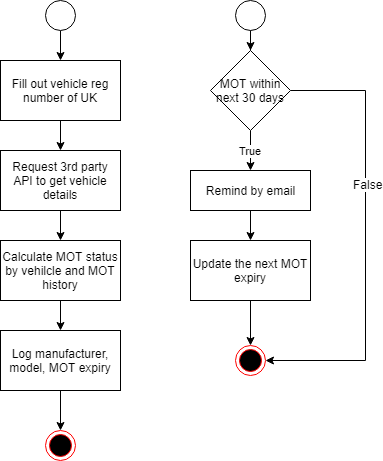

The diagram above was exported from draw.io. Its source (the exported page's mxGraphModel, read from the mxfile embedded in the PNG):
<mxGraphModel dx="1024" dy="387" grid="1" gridSize="10" guides="1" tooltips="1" connect="1" arrows="1" fold="1" page="1" pageScale="1" pageWidth="850" pageHeight="1100" math="0" shadow="0">
  <root>
    <mxCell id="0" />
    <mxCell id="1" parent="0" />
    <mxCell id="kuUxdMOzmkuIC2ZPdza--9" value="" style="ellipse;html=1;shape=endState;fillColor=#000000;strokeColor=#ff0000;" vertex="1" parent="1">
      <mxGeometry x="110" y="520" width="30" height="30" as="geometry" />
    </mxCell>
    <mxCell id="kuUxdMOzmkuIC2ZPdza--13" style="edgeStyle=orthogonalEdgeStyle;rounded=0;orthogonalLoop=1;jettySize=auto;html=1;" edge="1" parent="1" source="kuUxdMOzmkuIC2ZPdza--11" target="kuUxdMOzmkuIC2ZPdza--12">
      <mxGeometry relative="1" as="geometry" />
    </mxCell>
    <mxCell id="kuUxdMOzmkuIC2ZPdza--11" value="" style="shape=mxgraph.bpmn.shape;html=1;verticalLabelPosition=bottom;labelBackgroundColor=#ffffff;verticalAlign=top;align=center;perimeter=ellipsePerimeter;outlineConnect=0;outline=standard;symbol=general;" vertex="1" parent="1">
      <mxGeometry x="110" y="90" width="30" height="30" as="geometry" />
    </mxCell>
    <mxCell id="kuUxdMOzmkuIC2ZPdza--15" style="edgeStyle=orthogonalEdgeStyle;rounded=0;orthogonalLoop=1;jettySize=auto;html=1;entryX=0.5;entryY=0;entryDx=0;entryDy=0;" edge="1" parent="1" source="kuUxdMOzmkuIC2ZPdza--12" target="kuUxdMOzmkuIC2ZPdza--14">
      <mxGeometry relative="1" as="geometry" />
    </mxCell>
    <mxCell id="kuUxdMOzmkuIC2ZPdza--12" value="Fill out vehicle reg number of UK" style="rounded=0;whiteSpace=wrap;html=1;" vertex="1" parent="1">
      <mxGeometry x="65" y="150" width="120" height="60" as="geometry" />
    </mxCell>
    <mxCell id="kuUxdMOzmkuIC2ZPdza--17" style="edgeStyle=orthogonalEdgeStyle;rounded=0;orthogonalLoop=1;jettySize=auto;html=1;" edge="1" parent="1" source="kuUxdMOzmkuIC2ZPdza--14" target="kuUxdMOzmkuIC2ZPdza--16">
      <mxGeometry relative="1" as="geometry" />
    </mxCell>
    <mxCell id="kuUxdMOzmkuIC2ZPdza--14" value="Request 3rd party API to get vehicle details" style="rounded=0;whiteSpace=wrap;html=1;" vertex="1" parent="1">
      <mxGeometry x="65" y="240" width="120" height="60" as="geometry" />
    </mxCell>
    <mxCell id="kuUxdMOzmkuIC2ZPdza--19" style="edgeStyle=orthogonalEdgeStyle;rounded=0;orthogonalLoop=1;jettySize=auto;html=1;entryX=0.5;entryY=0;entryDx=0;entryDy=0;" edge="1" parent="1" source="kuUxdMOzmkuIC2ZPdza--16" target="kuUxdMOzmkuIC2ZPdza--18">
      <mxGeometry relative="1" as="geometry" />
    </mxCell>
    <mxCell id="kuUxdMOzmkuIC2ZPdza--16" value="Calculate MOT status by vehilcle and MOT history" style="rounded=0;whiteSpace=wrap;html=1;" vertex="1" parent="1">
      <mxGeometry x="65" y="330" width="120" height="60" as="geometry" />
    </mxCell>
    <mxCell id="kuUxdMOzmkuIC2ZPdza--20" style="edgeStyle=orthogonalEdgeStyle;rounded=0;orthogonalLoop=1;jettySize=auto;html=1;entryX=0.5;entryY=0;entryDx=0;entryDy=0;" edge="1" parent="1" source="kuUxdMOzmkuIC2ZPdza--18" target="kuUxdMOzmkuIC2ZPdza--9">
      <mxGeometry relative="1" as="geometry" />
    </mxCell>
    <mxCell id="kuUxdMOzmkuIC2ZPdza--18" value="Log manufacturer, model, MOT expiry" style="rounded=0;whiteSpace=wrap;html=1;" vertex="1" parent="1">
      <mxGeometry x="65" y="420" width="120" height="60" as="geometry" />
    </mxCell>
    <mxCell id="kuUxdMOzmkuIC2ZPdza--21" value="" style="ellipse;html=1;shape=endState;fillColor=#000000;strokeColor=#ff0000;" vertex="1" parent="1">
      <mxGeometry x="300" y="435" width="30" height="30" as="geometry" />
    </mxCell>
    <mxCell id="kuUxdMOzmkuIC2ZPdza--26" style="edgeStyle=orthogonalEdgeStyle;rounded=0;orthogonalLoop=1;jettySize=auto;html=1;entryX=0.5;entryY=0;entryDx=0;entryDy=0;" edge="1" parent="1" source="kuUxdMOzmkuIC2ZPdza--22" target="kuUxdMOzmkuIC2ZPdza--25">
      <mxGeometry relative="1" as="geometry" />
    </mxCell>
    <mxCell id="kuUxdMOzmkuIC2ZPdza--22" value="" style="shape=mxgraph.bpmn.shape;html=1;verticalLabelPosition=bottom;labelBackgroundColor=#ffffff;verticalAlign=top;align=center;perimeter=ellipsePerimeter;outlineConnect=0;outline=standard;symbol=general;" vertex="1" parent="1">
      <mxGeometry x="300" y="90" width="30" height="30" as="geometry" />
    </mxCell>
    <mxCell id="kuUxdMOzmkuIC2ZPdza--28" value="True" style="edgeStyle=orthogonalEdgeStyle;rounded=0;orthogonalLoop=1;jettySize=auto;html=1;exitX=0.5;exitY=1;exitDx=0;exitDy=0;entryX=0.5;entryY=0;entryDx=0;entryDy=0;" edge="1" parent="1" source="kuUxdMOzmkuIC2ZPdza--25" target="kuUxdMOzmkuIC2ZPdza--27">
      <mxGeometry relative="1" as="geometry" />
    </mxCell>
    <mxCell id="kuUxdMOzmkuIC2ZPdza--31" style="edgeStyle=orthogonalEdgeStyle;rounded=0;orthogonalLoop=1;jettySize=auto;html=1;entryX=1;entryY=0.5;entryDx=0;entryDy=0;" edge="1" parent="1" source="kuUxdMOzmkuIC2ZPdza--25" target="kuUxdMOzmkuIC2ZPdza--21">
      <mxGeometry relative="1" as="geometry">
        <Array as="points">
          <mxPoint x="430" y="180" />
          <mxPoint x="430" y="450" />
        </Array>
      </mxGeometry>
    </mxCell>
    <mxCell id="kuUxdMOzmkuIC2ZPdza--32" value="False" style="text;html=1;resizable=0;points=[];align=center;verticalAlign=middle;labelBackgroundColor=#ffffff;" vertex="1" connectable="0" parent="kuUxdMOzmkuIC2ZPdza--31">
      <mxGeometry x="-0.2443" y="2" relative="1" as="geometry">
        <mxPoint as="offset" />
      </mxGeometry>
    </mxCell>
    <mxCell id="kuUxdMOzmkuIC2ZPdza--25" value="MOT within next 30 days" style="rhombus;whiteSpace=wrap;html=1;" vertex="1" parent="1">
      <mxGeometry x="275" y="140" width="80" height="80" as="geometry" />
    </mxCell>
    <mxCell id="kuUxdMOzmkuIC2ZPdza--34" style="edgeStyle=orthogonalEdgeStyle;rounded=0;orthogonalLoop=1;jettySize=auto;html=1;" edge="1" parent="1" source="kuUxdMOzmkuIC2ZPdza--27" target="kuUxdMOzmkuIC2ZPdza--33">
      <mxGeometry relative="1" as="geometry" />
    </mxCell>
    <mxCell id="kuUxdMOzmkuIC2ZPdza--27" value="Remind by email" style="rounded=0;whiteSpace=wrap;html=1;" vertex="1" parent="1">
      <mxGeometry x="255" y="260" width="120" height="40" as="geometry" />
    </mxCell>
    <mxCell id="kuUxdMOzmkuIC2ZPdza--35" style="edgeStyle=orthogonalEdgeStyle;rounded=0;orthogonalLoop=1;jettySize=auto;html=1;entryX=0.5;entryY=0;entryDx=0;entryDy=0;" edge="1" parent="1" source="kuUxdMOzmkuIC2ZPdza--33" target="kuUxdMOzmkuIC2ZPdza--21">
      <mxGeometry relative="1" as="geometry" />
    </mxCell>
    <mxCell id="kuUxdMOzmkuIC2ZPdza--33" value="Update the next MOT expiry" style="rounded=0;whiteSpace=wrap;html=1;" vertex="1" parent="1">
      <mxGeometry x="255" y="330" width="120" height="60" as="geometry" />
    </mxCell>
  </root>
</mxGraphModel>